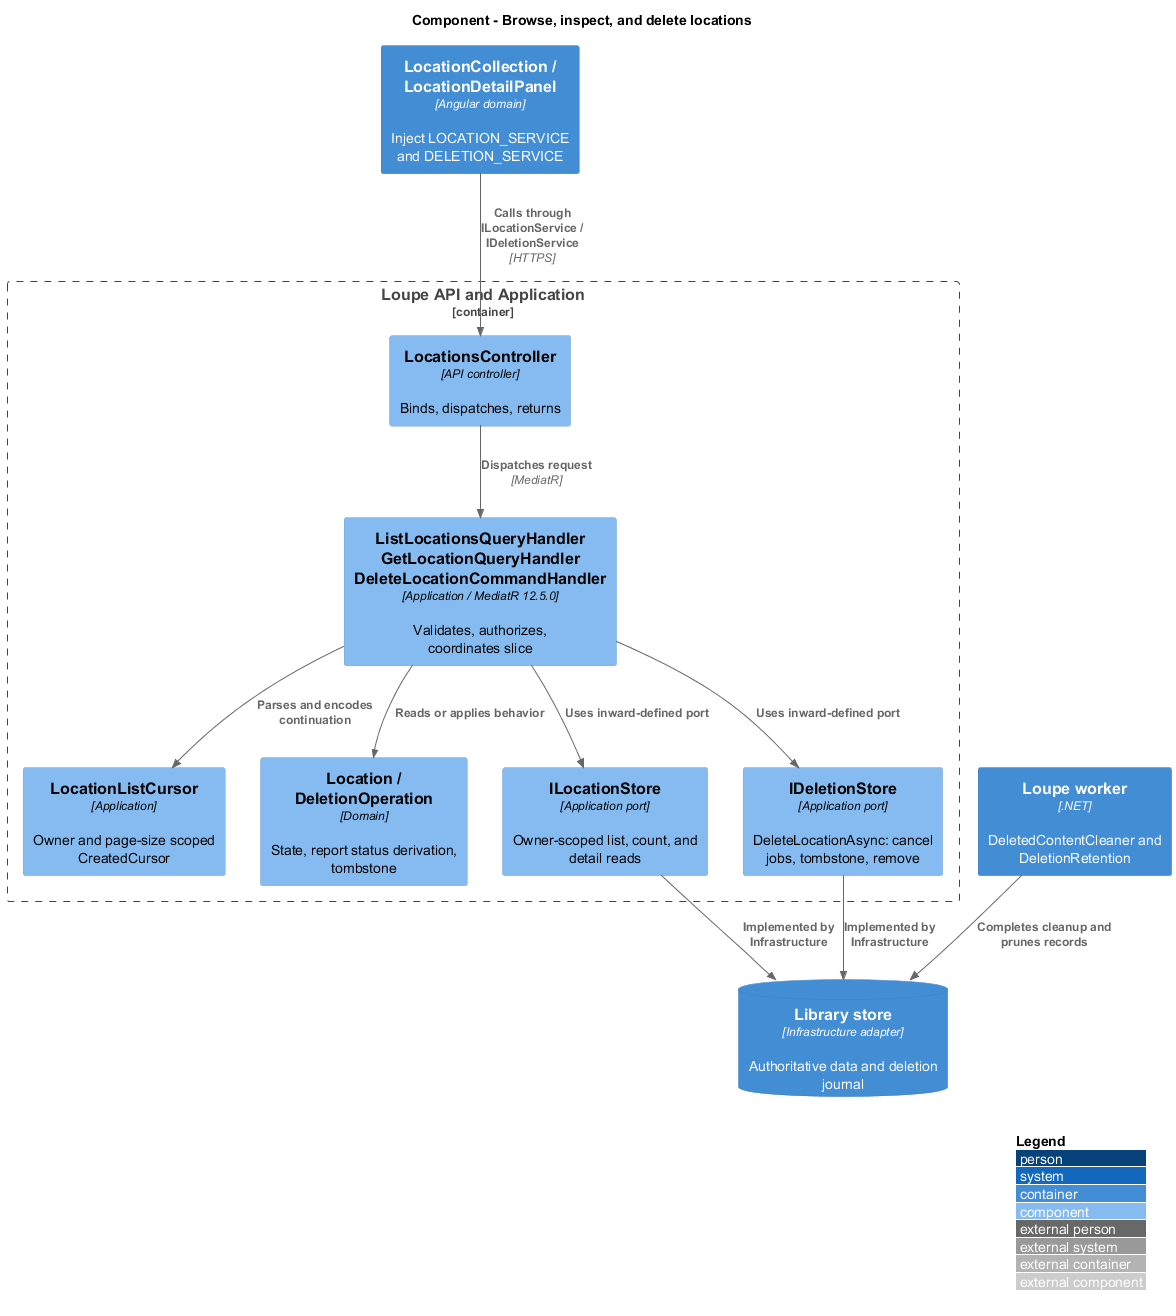

The diagram above was rendered by PlantUML. Its source (embedded in the PNG):
@startuml
!include <C4/C4_Component>
LAYOUT_WITH_LEGEND()
title Component - Browse, inspect, and delete locations
Container(spa, "LocationCollection / LocationDetailPanel", "Angular domain", "Inject LOCATION_SERVICE and DELETION_SERVICE")
Container_Boundary(api, "Loupe API and Application") {
Component(ctrl, "LocationsController", "API controller", "Binds, dispatches, returns")
Component(handler, "ListLocationsQueryHandler\nGetLocationQueryHandler\nDeleteLocationCommandHandler", "Application / MediatR 12.5.0", "Validates, authorizes, coordinates slice")
Component(cursor, "LocationListCursor", "Application", "Owner and page-size scoped CreatedCursor")
Component(entity, "Location / DeletionOperation", "Domain", "State, report status derivation, tombstone")
Component(store, "ILocationStore", "Application port", "Owner-scoped list, count, and detail reads")
Component(deletions, "IDeletionStore", "Application port", "DeleteLocationAsync: cancel jobs, tombstone, remove")
}
ContainerDb(db, "Library store", "Infrastructure adapter", "Authoritative data and deletion journal")
Container(worker, "Loupe worker", ".NET", "DeletedContentCleaner and DeletionRetention")
Rel(spa, ctrl, "Calls through ILocationService / IDeletionService", "HTTPS")
Rel(ctrl, handler, "Dispatches request", "MediatR")
Rel(handler, cursor, "Parses and encodes continuation")
Rel(handler, entity, "Reads or applies behavior")
Rel(handler, store, "Uses inward-defined port")
Rel(handler, deletions, "Uses inward-defined port")
Rel(store, db, "Implemented by Infrastructure")
Rel(deletions, db, "Implemented by Infrastructure")
Rel(worker, db, "Completes cleanup and prunes records")
@enduml